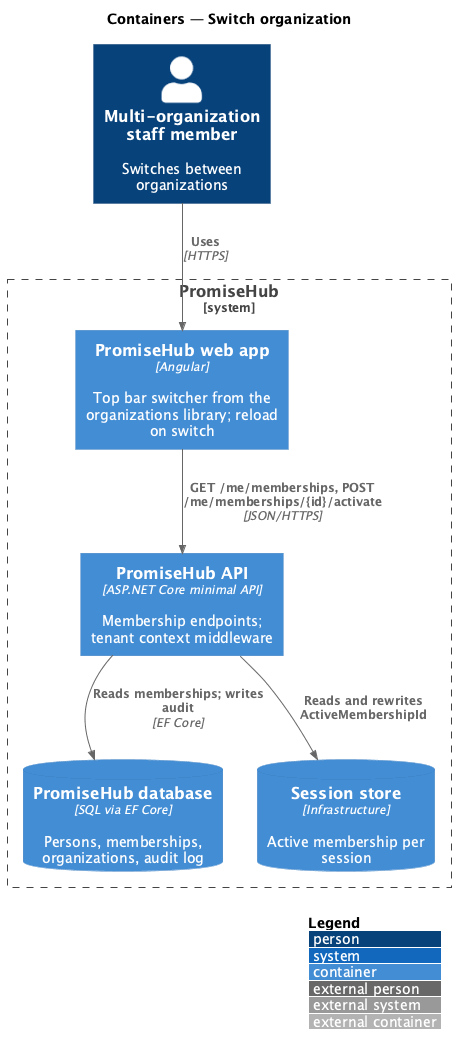

The diagram above was rendered by PlantUML. Its source (embedded in the PNG):
@startuml
!include <C4/C4_Container>
LAYOUT_WITH_LEGEND()
title Containers — Switch organization

Person(person, "Multi-organization staff member", "Switches between organizations")
System_Boundary(promisehub, "PromiseHub") {
  Container(web, "PromiseHub web app", "Angular", "Top bar switcher from the organizations library; reload on switch")
  Container(api, "PromiseHub API", "ASP.NET Core minimal API", "Membership endpoints; tenant context middleware")
  ContainerDb(db, "PromiseHub database", "SQL via EF Core", "Persons, memberships, organizations, audit log")
  ContainerDb(session, "Session store", "Infrastructure", "Active membership per session")
}

Rel(person, web, "Uses", "HTTPS")
Rel(web, api, "GET /me/memberships, POST /me/memberships/{id}/activate", "JSON/HTTPS")
Rel(api, db, "Reads memberships; writes audit", "EF Core")
Rel(api, session, "Reads and rewrites ActiveMembershipId")
@enduml